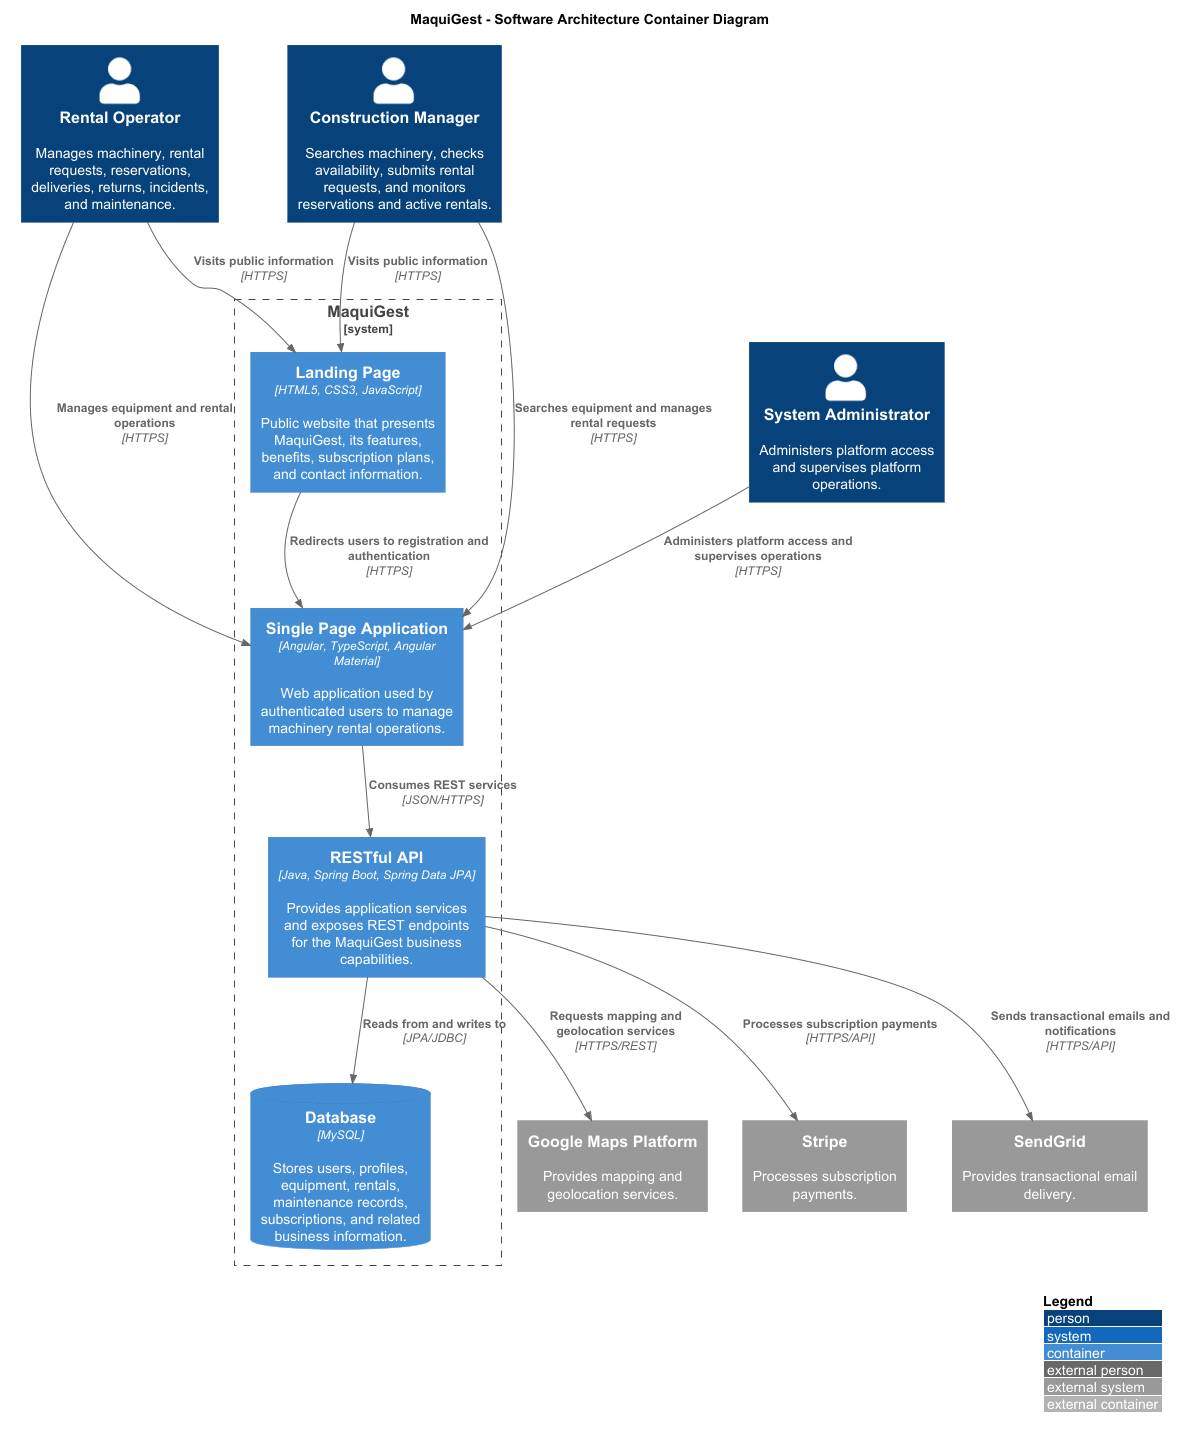

The diagram above was rendered by PlantUML. Its source (embedded in the PNG):
@startuml

!include https://raw.githubusercontent.com/plantuml-stdlib/C4-PlantUML/master/C4_Container.puml

LAYOUT_WITH_LEGEND()

title MaquiGest - Software Architecture Container Diagram

Person(rentalOperator, "Rental Operator", "Manages machinery, rental requests, reservations, deliveries, returns, incidents, and maintenance.")
Person(constructionManager, "Construction Manager", "Searches machinery, checks availability, submits rental requests, and monitors reservations and active rentals.")
Person(systemAdministrator, "System Administrator", "Administers platform access and supervises platform operations.")

System_Boundary(maquigestBoundary, "MaquiGest") {
    Container(landingPage, "Landing Page", "HTML5, CSS3, JavaScript", "Public website that presents MaquiGest, its features, benefits, subscription plans, and contact information.")
    Container(spa, "Single Page Application", "Angular, TypeScript, Angular Material", "Web application used by authenticated users to manage machinery rental operations.")
    Container(api, "RESTful API", "Java, Spring Boot, Spring Data JPA", "Provides application services and exposes REST endpoints for the MaquiGest business capabilities.")
    ContainerDb(database, "Database", "MySQL", "Stores users, profiles, equipment, rentals, maintenance records, subscriptions, and related business information.")
}

System_Ext(googleMaps, "Google Maps Platform", "Provides mapping and geolocation services.")
System_Ext(stripe, "Stripe", "Processes subscription payments.")
System_Ext(sendGrid, "SendGrid", "Provides transactional email delivery.")

Rel(rentalOperator, landingPage, "Visits public information", "HTTPS")
Rel(constructionManager, landingPage, "Visits public information", "HTTPS")
Rel(rentalOperator, spa, "Manages equipment and rental operations", "HTTPS")
Rel(constructionManager, spa, "Searches equipment and manages rental requests", "HTTPS")
Rel(systemAdministrator, spa, "Administers platform access and supervises operations", "HTTPS")
Rel(landingPage, spa, "Redirects users to registration and authentication", "HTTPS")
Rel(spa, api, "Consumes REST services", "JSON/HTTPS")
Rel(api, database, "Reads from and writes to", "JPA/JDBC")
Rel(api, googleMaps, "Requests mapping and geolocation services", "HTTPS/REST")
Rel(api, stripe, "Processes subscription payments", "HTTPS/API")
Rel(api, sendGrid, "Sends transactional emails and notifications", "HTTPS/API")

@enduml